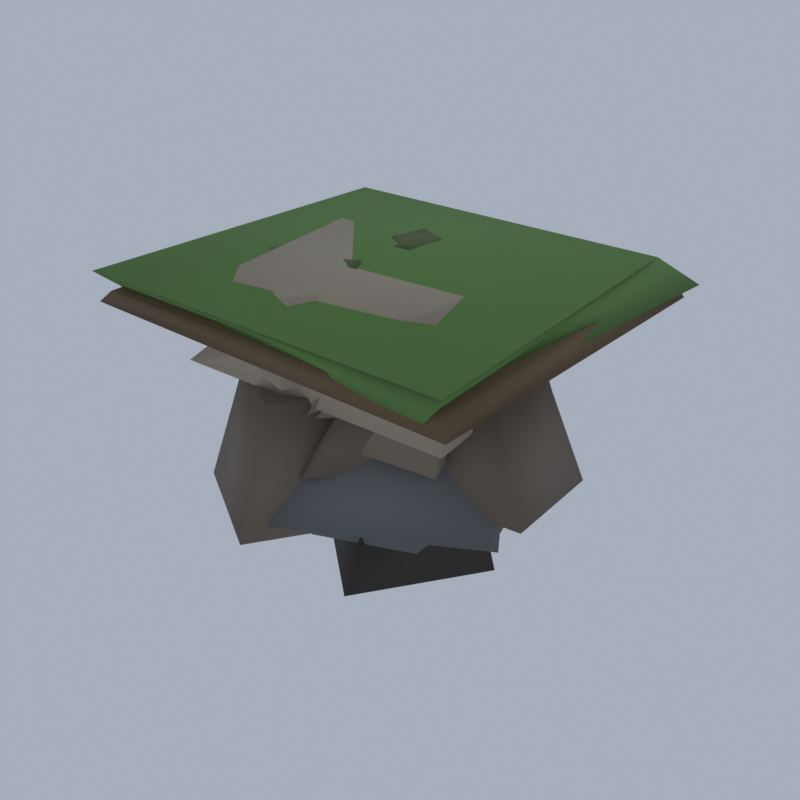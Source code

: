 # Source: LM21_02_floating_rock_02.blend  (saved by Blender 5.2.45; exported with 4.5.12 LTS)
import bpy
from mathutils import Matrix  # noqa: F401  (used for matrix-valued properties, if any)

bpy.ops.wm.read_factory_settings(use_empty=True)
scene = bpy.context.scene
scene.name = 'Scene'

# ---- collections
col_collection = bpy.data.collections.new('Collection'); scene.collection.children.link(col_collection)

# ---- materials (node trees are filled in below, after node groups)
mat_vi_fa_r_hi_limestone = bpy.data.materials.new('vi_fa_r_hi|Limestone')
mat_vi_fa_r_hi_limestone.diffuse_color = (0.4423, 0.3686, 0.2758, 1.0)
mat_vi_fa_r_mid_cobblestone = bpy.data.materials.new('vi_fa_r_mid|Cobblestone')
mat_vi_fa_r_mid_cobblestone.diffuse_color = (0.3112, 0.2508, 0.1835, 1.0)
mat_vi_fa_r_low_slate = bpy.data.materials.new('vi_fa_r_low|Slate')
mat_vi_fa_r_low_slate.diffuse_color = (0.1975, 0.1573, 0.122, 1.0)
mat_vi_fa_r_cool_slate = bpy.data.materials.new('vi_fa_r_cool|Slate')
mat_vi_fa_r_cool_slate.diffuse_color = (0.1835, 0.1905, 0.1905, 1.0)
mat_vi_fa_r_dk_basalt = bpy.data.materials.new('vi_fa_r_dk|Basalt')
mat_vi_fa_r_dk_basalt.diffuse_color = (0.06191, 0.05112, 0.04455, 1.0)
mat_vi_fa_grass_grass = bpy.data.materials.new('vi_fa_grass|Grass')
mat_vi_fa_grass_grass.diffuse_color = (0.1511, 0.2932, 0.07806, 1.0)
mat_vi_fa_dirt_ground = bpy.data.materials.new('vi_fa_dirt|Ground')
mat_vi_fa_dirt_ground.diffuse_color = (0.1905, 0.1275, 0.06973, 1.0)
mat_vi_fa_moss_grass = bpy.data.materials.new('vi_fa_moss|Grass')
mat_vi_fa_moss_grass.diffuse_color = (0.139, 0.1905, 0.07383, 1.0)

# ---- material node trees
mat_vi_fa_r_hi_limestone.use_nodes = True; mat_vi_fa_r_hi_limestone.node_tree.nodes.clear()
_N = mat_vi_fa_r_hi_limestone.node_tree.nodes; _L = mat_vi_fa_r_hi_limestone.node_tree.links
n0 = _N.new('ShaderNodeBsdfPrincipled'); n0.name = 'Principled BSDF'; n0.location = (-200, 100)
n0.inputs[0].default_value = (0.4423, 0.3686, 0.2758, 1.0)
n0.inputs[2].default_value = 0.92
n0.inputs[10].default_value = 0.005
n1 = _N.new('ShaderNodeOutputMaterial'); n1.name = 'Material Output'; n1.location = (200, 100)
_L.new(n0.outputs[0], n1.inputs[0])
n1.is_active_output = True
mat_vi_fa_r_mid_cobblestone.use_nodes = True; mat_vi_fa_r_mid_cobblestone.node_tree.nodes.clear()
_N = mat_vi_fa_r_mid_cobblestone.node_tree.nodes; _L = mat_vi_fa_r_mid_cobblestone.node_tree.links
n0 = _N.new('ShaderNodeBsdfPrincipled'); n0.name = 'Principled BSDF'; n0.location = (-200, 100)
n0.inputs[0].default_value = (0.3112, 0.2508, 0.1835, 1.0)
n0.inputs[2].default_value = 0.94
n0.inputs[10].default_value = 0.005
n1 = _N.new('ShaderNodeOutputMaterial'); n1.name = 'Material Output'; n1.location = (200, 100)
_L.new(n0.outputs[0], n1.inputs[0])
n1.is_active_output = True
mat_vi_fa_r_low_slate.use_nodes = True; mat_vi_fa_r_low_slate.node_tree.nodes.clear()
_N = mat_vi_fa_r_low_slate.node_tree.nodes; _L = mat_vi_fa_r_low_slate.node_tree.links
n0 = _N.new('ShaderNodeBsdfPrincipled'); n0.name = 'Principled BSDF'; n0.location = (-200, 100)
n0.inputs[0].default_value = (0.1975, 0.1573, 0.122, 1.0)
n0.inputs[2].default_value = 0.95
n0.inputs[10].default_value = 0.005
n1 = _N.new('ShaderNodeOutputMaterial'); n1.name = 'Material Output'; n1.location = (200, 100)
_L.new(n0.outputs[0], n1.inputs[0])
n1.is_active_output = True
mat_vi_fa_r_cool_slate.use_nodes = True; mat_vi_fa_r_cool_slate.node_tree.nodes.clear()
_N = mat_vi_fa_r_cool_slate.node_tree.nodes; _L = mat_vi_fa_r_cool_slate.node_tree.links
n0 = _N.new('ShaderNodeBsdfPrincipled'); n0.name = 'Principled BSDF'; n0.location = (-200, 100)
n0.inputs[0].default_value = (0.1835, 0.1905, 0.1905, 1.0)
n0.inputs[2].default_value = 0.94
n0.inputs[10].default_value = 0.005
n1 = _N.new('ShaderNodeOutputMaterial'); n1.name = 'Material Output'; n1.location = (200, 100)
_L.new(n0.outputs[0], n1.inputs[0])
n1.is_active_output = True
mat_vi_fa_r_dk_basalt.use_nodes = True; mat_vi_fa_r_dk_basalt.node_tree.nodes.clear()
_N = mat_vi_fa_r_dk_basalt.node_tree.nodes; _L = mat_vi_fa_r_dk_basalt.node_tree.links
n0 = _N.new('ShaderNodeBsdfPrincipled'); n0.name = 'Principled BSDF'; n0.location = (-200, 100)
n0.inputs[0].default_value = (0.06191, 0.05112, 0.04455, 1.0)
n0.inputs[2].default_value = 0.95
n0.inputs[10].default_value = 0.005
n1 = _N.new('ShaderNodeOutputMaterial'); n1.name = 'Material Output'; n1.location = (200, 100)
_L.new(n0.outputs[0], n1.inputs[0])
n1.is_active_output = True
mat_vi_fa_grass_grass.use_nodes = True; mat_vi_fa_grass_grass.node_tree.nodes.clear()
_N = mat_vi_fa_grass_grass.node_tree.nodes; _L = mat_vi_fa_grass_grass.node_tree.links
n0 = _N.new('ShaderNodeBsdfPrincipled'); n0.name = 'Principled BSDF'; n0.location = (-200, 100)
n0.inputs[0].default_value = (0.1511, 0.2932, 0.07806, 1.0)
n0.inputs[2].default_value = 1.0
n0.inputs[10].default_value = 0.005
n1 = _N.new('ShaderNodeOutputMaterial'); n1.name = 'Material Output'; n1.location = (200, 100)
_L.new(n0.outputs[0], n1.inputs[0])
n1.is_active_output = True
mat_vi_fa_dirt_ground.use_nodes = True; mat_vi_fa_dirt_ground.node_tree.nodes.clear()
_N = mat_vi_fa_dirt_ground.node_tree.nodes; _L = mat_vi_fa_dirt_ground.node_tree.links
n0 = _N.new('ShaderNodeBsdfPrincipled'); n0.name = 'Principled BSDF'; n0.location = (-200, 100)
n0.inputs[0].default_value = (0.1905, 0.1275, 0.06973, 1.0)
n0.inputs[2].default_value = 1.0
n0.inputs[10].default_value = 0.005
n1 = _N.new('ShaderNodeOutputMaterial'); n1.name = 'Material Output'; n1.location = (200, 100)
_L.new(n0.outputs[0], n1.inputs[0])
n1.is_active_output = True
mat_vi_fa_moss_grass.use_nodes = True; mat_vi_fa_moss_grass.node_tree.nodes.clear()
_N = mat_vi_fa_moss_grass.node_tree.nodes; _L = mat_vi_fa_moss_grass.node_tree.links
n0 = _N.new('ShaderNodeBsdfPrincipled'); n0.name = 'Principled BSDF'; n0.location = (-200, 100)
n0.inputs[0].default_value = (0.139, 0.1905, 0.07383, 1.0)
n0.inputs[2].default_value = 1.0
n0.inputs[10].default_value = 0.005
n1 = _N.new('ShaderNodeOutputMaterial'); n1.name = 'Material Output'; n1.location = (200, 100)
_L.new(n0.outputs[0], n1.inputs[0])
n1.is_active_output = True

# ---- world
world_world = bpy.data.worlds.new('World'); scene.world = world_world
world_world.use_nodes = True; world_world.node_tree.nodes.clear()
_N = world_world.node_tree.nodes; _L = world_world.node_tree.links
n0 = _N.new('ShaderNodeOutputWorld'); n0.name = 'World Output'; n0.location = (200, 100)
n1 = _N.new('ShaderNodeBackground'); n1.name = 'Background'; n1.location = (-200, 100)
n1.inputs[0].default_value = (0.42, 0.47, 0.55, 1.0)
n1.inputs[1].default_value = 0.9
_L.new(n1.outputs[0], n0.inputs[0])
n0.is_active_output = True
world_world.color = (0.05088, 0.05088, 0.05088)
world_world.sun_shadow_jitter_overblur = 0.0

# ---- meshes
me_floating_rock = bpy.data.meshes.new('floating_rock')
me_floating_rock.from_pydata([(-7.367, -17.01, 22.97), (14.41, -9.311, 21.05), (9.542, 11.07, 19.13), (-15.35, 9.141, 21.07), (-7.419, -12.17, 30.0), (11.04, -9.458, 29.77), (6.744, 8.66, 27.09), (-11.8, 5.382, 28.92), (1.735, -16.81, 23.04), (10.28, -0.8039, 22.84), (-11.75, 10.49, 19.91), (-18.38, -9.304, 21.79), (-0.2498, -13.64, 29.46), (6.664, 1.344, 28.57), (-13.23, 5.964, 28.05), (-17.19, -5.115, 27.94), (-12.94, -13.85, 20.25), (12.74, -10.11, 17.9), (11.0, 13.51, 19.11), (-12.06, 8.086, 20.53), (-6.613, -11.14, 26.19), (11.41, -10.21, 24.38), (9.365, 6.916, 26.42), (-6.454, 7.731, 28.19), (0.01253, -7.907, 18.28), (11.52, 6.396, 18.77), (0.6304, 20.0, 18.23), (-10.56, 7.759, 16.87), (-1.077, -1.93, 25.73), (10.45, 5.377, 25.6), (2.842, 16.56, 24.54), (-9.527, 8.682, 23.67), (0.00146, -12.66, 18.18), (14.65, 0.8468, 18.59), (-1.042, 11.04, 17.31), (-11.45, 0.2232, 17.84), (3.152, -10.23, 24.32), (9.234, 1.233, 24.89), (-2.127, 9.311, 24.88), (-10.64, 0.5374, 25.06), (-7.383, -12.43, 15.79), (11.07, -8.759, 14.7), (5.151, 9.211, 15.23), (-13.55, 2.624, 16.9), (-4.341, -11.37, 22.96), (10.19, -5.174, 22.98), (4.117, 9.315, 22.29), (-11.64, 5.435, 24.22), (-9.127, -11.06, 12.32), (8.435, -1.604, 11.3), (1.33, 12.05, 11.95), (-14.99, 0.7803, 12.49), (-4.09, -6.543, 19.81), (10.13, -0.7324, 19.08), (4.689, 10.0, 18.65), (-11.3, 2.039, 20.5), (-6.582, -7.249, 11.41), (8.35, -5.817, 13.28), (9.325, 7.078, 14.13), (-8.695, 4.425, 13.39), (-4.181, -7.061, 19.32), (8.599, -6.773, 20.11), (7.512, 4.446, 21.09), (-5.549, 3.572, 19.5), (1.076, -14.38, 13.48), (13.45, 1.272, 11.38), (-0.4139, 11.47, 13.32), (-14.04, -2.596, 14.12), (3.585, -10.6, 19.34), (11.07, -0.1729, 19.62), (0.6891, 8.204, 20.32), (-7.268, -2.014, 21.49), (-1.446, -10.25, 10.16), (14.0, -3.066, 7.698), (8.125, 15.86, 8.807), (-7.953, 7.398, 10.49), (1.152, -4.68, 16.93), (14.59, -1.794, 15.38), (8.09, 12.18, 16.4), (-4.591, 3.619, 17.46), (3.514, -6.929, 10.67), (18.52, -6.894, 11.56), (16.97, 5.409, 10.31), (4.019, 7.198, 11.87), (7.136, -3.75, 19.29), (14.35, -4.954, 20.57), (13.43, 3.618, 20.64), (8.407, 2.455, 20.98), (5.53, 6.089, 10.96), (-4.393, 18.84, 9.099), (-15.6, 10.87, 11.38), (-9.427, 0.1355, 9.865), (-0.8509, 6.992, 17.92), (-3.973, 13.7, 19.41), (-11.84, 11.34, 18.41), (-7.762, 3.846, 18.63), (-9.689, -0.07424, 7.506), (-14.48, -11.05, 6.632), (-0.8643, -20.0, 8.854), (2.261, -9.659, 6.729), (-7.823, -4.608, 18.72), (-9.878, -10.25, 19.58), (-2.198, -14.84, 19.63), (1.645, -9.625, 20.0), (-0.01883, -17.54, 9.791), (17.1, -7.912, 9.622), (6.73, 8.318, 8.623), (-11.96, 0.3734, 8.271), (-1.665, -12.76, 15.89), (10.64, -3.581, 16.27), (4.244, 11.3, 15.79), (-6.91, 1.489, 15.28), (-3.509, -8.891, 3.057), (7.734, -7.004, 4.813), (6.75, 7.087, 4.167), (-4.21, 5.257, 4.125), (-4.32, -6.711, 10.59), (4.046, -5.233, 11.4), (3.588, 3.225, 12.67), (-5.291, 5.535, 10.92), (-2.85, -6.048, 3.388), (7.048, 0.7297, 5.47), (4.603, 10.68, 5.786), (-8.249, 3.501, 3.43), (-3.357, -7.492, 10.69), (8.33, -0.7054, 12.52), (1.728, 8.193, 12.28), (-7.69, 0.7613, 11.12), (2.935, -11.44, 0.3728), (10.82, 1.043, 0.0), (-0.6574, 6.194, 0.5451), (-6.597, -3.04, 0.06326), (0.9773, -4.972, 7.868), (6.859, 2.719, 8.572), (-2.235, 7.614, 6.073), (-5.84, -0.6062, 7.1), (-18.13, -15.69, 26.12), (17.34, -18.36, 26.0), (20.0, 18.06, 26.08), (-18.46, 18.04, 26.25), (-18.59, -18.97, 28.82), (19.41, -19.02, 28.8), (17.21, 14.88, 28.94), (-17.48, 15.17, 28.71), (-20.0, -17.63, 25.22), (19.48, -18.54, 25.24), (19.43, 16.43, 25.24), (-16.98, 16.2, 25.18), (-17.79, -17.83, 26.85), (18.84, -17.78, 26.87), (17.91, 16.53, 26.81), (-18.88, 17.24, 26.91), (-2.829, -6.714, 28.63), (-0.9553, -4.731, 28.6), (-2.938, -2.432, 28.59), (-4.989, -5.036, 28.6), (-3.132, -7.341, 28.91), (-0.8559, -5.096, 28.92), (-2.362, -2.392, 28.93), (-4.75, -3.977, 28.99), (-1.945, 2.808, 28.58), (-0.0357, 6.578, 28.57), (-3.034, 7.806, 28.6), (-4.353, 4.032, 28.64), (-1.428, 2.485, 28.99), (-0.4765, 6.554, 28.95), (-3.361, 7.632, 29.04), (-4.428, 4.206, 28.97), (-0.8378, 2.56, 28.64), (-0.8148, 5.12, 28.62), (-2.655, 4.898, 28.64), (-2.982, 2.724, 28.64), (-0.7924, 2.402, 28.87), (-0.8656, 4.992, 28.89), (-2.433, 4.687, 28.9), (-2.703, 2.343, 28.89), (-8.12, -6.856, 28.64), (-6.368, -4.149, 28.58), (-8.997, -1.553, 28.58), (-11.36, -5.236, 28.58), (-8.142, -6.725, 28.98), (-5.434, -4.021, 29.03), (-8.142, -1.816, 29.05), (-11.08, -5.152, 29.0)], [], [(0, 3, 2, 1), (4, 5, 6, 7), (0, 1, 5, 4), (1, 2, 6, 5), (2, 3, 7, 6), (3, 0, 4, 7), (8, 11, 10, 9), (12, 13, 14, 15), (8, 9, 13, 12), (9, 10, 14, 13), (10, 11, 15, 14), (11, 8, 12, 15), (16, 19, 18, 17), (20, 21, 22, 23), (16, 17, 21, 20), (17, 18, 22, 21), (18, 19, 23, 22), (19, 16, 20, 23), (24, 27, 26, 25), (28, 29, 30, 31), (24, 25, 29, 28), (25, 26, 30, 29), (26, 27, 31, 30), (27, 24, 28, 31), (32, 35, 34, 33), (36, 37, 38, 39), (32, 33, 37, 36), (33, 34, 38, 37), (34, 35, 39, 38), (35, 32, 36, 39), (40, 43, 42, 41), (44, 45, 46, 47), (40, 41, 45, 44), (41, 42, 46, 45), (42, 43, 47, 46), (43, 40, 44, 47), (48, 51, 50, 49), (52, 53, 54, 55), (48, 49, 53, 52), (49, 50, 54, 53), (50, 51, 55, 54), (51, 48, 52, 55), (56, 59, 58, 57), (60, 61, 62, 63), (56, 57, 61, 60), (57, 58, 62, 61), (58, 59, 63, 62), (59, 56, 60, 63), (64, 67, 66, 65), (68, 69, 70, 71), (64, 65, 69, 68), (65, 66, 70, 69), (66, 67, 71, 70), (67, 64, 68, 71), (72, 75, 74, 73), (76, 77, 78, 79), (72, 73, 77, 76), (73, 74, 78, 77), (74, 75, 79, 78), (75, 72, 76, 79), (80, 83, 82, 81), (84, 85, 86, 87), (80, 81, 85, 84), (81, 82, 86, 85), (82, 83, 87, 86), (83, 80, 84, 87), (88, 91, 90, 89), (92, 93, 94, 95), (88, 89, 93, 92), (89, 90, 94, 93), (90, 91, 95, 94), (91, 88, 92, 95), (96, 99, 98, 97), (100, 101, 102, 103), (96, 97, 101, 100), (97, 98, 102, 101), (98, 99, 103, 102), (99, 96, 100, 103), (104, 107, 106, 105), (108, 109, 110, 111), (104, 105, 109, 108), (105, 106, 110, 109), (106, 107, 111, 110), (107, 104, 108, 111), (112, 115, 114, 113), (116, 117, 118, 119), (112, 113, 117, 116), (113, 114, 118, 117), (114, 115, 119, 118), (115, 112, 116, 119), (120, 123, 122, 121), (124, 125, 126, 127), (120, 121, 125, 124), (121, 122, 126, 125), (122, 123, 127, 126), (123, 120, 124, 127), (128, 131, 130, 129), (132, 133, 134, 135), (128, 129, 133, 132), (129, 130, 134, 133), (130, 131, 135, 134), (131, 128, 132, 135), (136, 139, 138, 137), (140, 141, 142, 143), (136, 137, 141, 140), (137, 138, 142, 141), (138, 139, 143, 142), (139, 136, 140, 143), (144, 147, 146, 145), (148, 149, 150, 151), (144, 145, 149, 148), (145, 146, 150, 149), (146, 147, 151, 150), (147, 144, 148, 151), (152, 155, 154, 153), (156, 157, 158, 159), (152, 153, 157, 156), (153, 154, 158, 157), (154, 155, 159, 158), (155, 152, 156, 159), (160, 163, 162, 161), (164, 165, 166, 167), (160, 161, 165, 164), (161, 162, 166, 165), (162, 163, 167, 166), (163, 160, 164, 167), (168, 171, 170, 169), (172, 173, 174, 175), (168, 169, 173, 172), (169, 170, 174, 173), (170, 171, 175, 174), (171, 168, 172, 175), (176, 179, 178, 177), (180, 181, 182, 183), (176, 177, 181, 180), (177, 178, 182, 181), (178, 179, 183, 182), (179, 176, 180, 183)])
me_floating_rock.polygons.foreach_set('use_smooth', [True] * 138)
me_floating_rock.polygons.foreach_set('material_index', [0, 0, 0, 0, 0, 0, 0, 0, 0, 0, 0, 0, 0, 0, 0, 0, 0, 0, 0, 0, 0, 0, 0, 0, 1, 1, 1, 1, 1, 1, 1, 1, 1, 1, 1, 1, 1, 1, 1, 1, 1, 1, 2, 2, 2, 2, 2, 2, 2, 2, 2, 2, 2, 2, 2, 2, 2, 2, 2, 2, 2, 2, 2, 2, 2, 2, 2, 2, 2, 2, 2, 2, 2, 2, 2, 2, 2, 2, 3, 3, 3, 3, 3, 3, 3, 3, 3, 3, 3, 3, 3, 3, 3, 3, 3, 3, 4, 4, 4, 4, 4, 4, 5, 5, 5, 5, 5, 5, 6, 6, 6, 6, 6, 6, 7, 7, 7, 7, 7, 7, 7, 7, 7, 7, 7, 7, 7, 7, 7, 7, 7, 7, 7, 7, 7, 7, 7, 7])
_k = set([(0, 1), (0, 3), (0, 4), (1, 2), (1, 5), (2, 3), (2, 6), (3, 7), (4, 5), (4, 7), (5, 6), (6, 7), (8, 9), (8, 11), (8, 12), (9, 10), (9, 13), (10, 11), (10, 14), (11, 15), (12, 13), (12, 15), (13, 14), (14, 15), (16, 17), (16, 19), (16, 20), (17, 18), (17, 21), (18, 19), (18, 22), (19, 23), (20, 21), (20, 23), (21, 22), (22, 23), (24, 25), (24, 27), (24, 28), (25, 26), (25, 29), (26, 27), (26, 30), (27, 31), (28, 29), (28, 31), (29, 30), (30, 31), (32, 33), (32, 35), (32, 36), (33, 34), (33, 37), (34, 35), (34, 38), (35, 39), (36, 37), (36, 39), (37, 38), (38, 39), (40, 41), (40, 43), (40, 44), (41, 42), (41, 45), (42, 43), (42, 46), (43, 47), (44, 45), (44, 47), (45, 46), (46, 47), (48, 49), (48, 51), (48, 52), (49, 50), (49, 53), (50, 51), (50, 54), (51, 55), (52, 53), (52, 55), (53, 54), (54, 55), (56, 57), (56, 59), (56, 60), (57, 58), (57, 61), (58, 59), (58, 62), (59, 63), (60, 61), (60, 63), (61, 62), (62, 63), (64, 65), (64, 67), (64, 68), (65, 66), (65, 69), (66, 67), (66, 70), (67, 71), (68, 69), (68, 71), (69, 70), (70, 71), (72, 73), (72, 75), (72, 76), (73, 74), (73, 77), (74, 75), (74, 78), (75, 79), (76, 77), (76, 79), (77, 78), (78, 79), (80, 81), (80, 83), (80, 84), (81, 82), (81, 85), (82, 83), (82, 86), (83, 87), (84, 85), (84, 87), (85, 86), (86, 87), (88, 89), (88, 91), (88, 92), (89, 90), (89, 93), (90, 91), (90, 94), (91, 95), (92, 93), (92, 95), (93, 94), (94, 95), (96, 97), (96, 99), (96, 100), (97, 98), (97, 101), (98, 99), (98, 102), (99, 103), (100, 101), (100, 103), (101, 102), (102, 103), (104, 105), (104, 107), (104, 108), (105, 106), (105, 109), (106, 107), (106, 110), (107, 111), (108, 109), (108, 111), (109, 110), (110, 111), (112, 113), (112, 115), (112, 116), (113, 114), (113, 117), (114, 115), (114, 118), (115, 119), (116, 117), (116, 119), (117, 118), (118, 119), (120, 121), (120, 123), (120, 124), (121, 122), (121, 125), (122, 123), (122, 126), (123, 127), (124, 125), (124, 127), (125, 126), (126, 127), (128, 129), (128, 131), (128, 132), (129, 130), (129, 133), (130, 131), (130, 134), (131, 135), (132, 133), (132, 135), (133, 134), (134, 135), (136, 137), (136, 139), (136, 140), (137, 138), (137, 141), (138, 139), (138, 142), (139, 143), (140, 141), (140, 143), (141, 142), (142, 143), (144, 145), (144, 147), (144, 148), (145, 146), (145, 149), (146, 147), (146, 150), (147, 151), (148, 149), (148, 151), (149, 150), (150, 151), (152, 153), (152, 155), (152, 156), (153, 154), (153, 157), (154, 155), (154, 158), (155, 159), (156, 157), (156, 159), (157, 158), (158, 159), (160, 161), (160, 163), (160, 164), (161, 162), (161, 165), (162, 163), (162, 166), (163, 167), (164, 165), (164, 167), (165, 166), (166, 167), (168, 169), (168, 171), (168, 172), (169, 170), (169, 173), (170, 171), (170, 174), (171, 175), (172, 173), (172, 175), (173, 174), (174, 175), (176, 177), (176, 179), (176, 180), (177, 178), (177, 181), (178, 179), (178, 182), (179, 183), (180, 181), (180, 183), (181, 182), (182, 183)])
me_floating_rock.attributes.new('sharp_edge', 'BOOLEAN', 'EDGE').data.foreach_set('value', [ (min(e.vertices), max(e.vertices)) in _k for e in me_floating_rock.edges])
me_floating_rock.materials.append(mat_vi_fa_r_hi_limestone)
me_floating_rock.materials.append(mat_vi_fa_r_mid_cobblestone)
me_floating_rock.materials.append(mat_vi_fa_r_low_slate)
me_floating_rock.materials.append(mat_vi_fa_r_cool_slate)
me_floating_rock.materials.append(mat_vi_fa_r_dk_basalt)
me_floating_rock.materials.append(mat_vi_fa_grass_grass)
me_floating_rock.materials.append(mat_vi_fa_dirt_ground)
me_floating_rock.materials.append(mat_vi_fa_moss_grass)
me_floating_rock.update()

# ---- objects
ob_floating_rock = bpy.data.objects.new('floating_rock', me_floating_rock)

# ---- transforms, parenting, visibility, modifiers, constraints
ob_floating_rock.location = (0.0, 0.0, 0.0)

# ---- collection membership
scene.collection.objects.link(ob_floating_rock)

# ---- scene / render settings (as saved in the file)
scene.frame_start = 1; scene.frame_end = 250; scene.frame_set(1)
scene.render.engine = 'CYCLES'
scene.render.resolution_x = 420
scene.render.resolution_y = 420
scene.render.bake_bias = 0.0
scene.render.bake_samples = 0
scene.render.compositor_device = 'GPU'
scene.cycles.samples = 24
scene.cycles.adaptive_threshold = 0.05
scene.cycles.max_bounces = 4
scene.cycles.diffuse_bounces = 2
scene.cycles.glossy_bounces = 2
scene.cycles.transmission_bounces = 2
scene.cycles.transparent_max_bounces = 4
scene.eevee.taa_render_samples = 48
scene.eevee.use_volume_custom_range = False
scene.eevee.fast_gi_thickness_near = 0.1
scene.eevee.fast_gi_thickness_far = 0.0
scene.eevee.ray_tracing_options.screen_trace_thickness = 0.1
scene.view_settings.view_transform = 'Standard'
bpy.context.view_layer.update()

# ---- added for rendering (the .blend has no active camera): camera
cam_auto = bpy.data.cameras.new('AutoCamera')
cam_auto.lens = 50.0
cam_auto.sensor_width = 36.0
cam_auto.clip_end = 1039.72
ob_auto_camera = bpy.data.objects.new('AutoCamera', cam_auto)
scene.collection.objects.link(ob_auto_camera)
ob_auto_camera.location = (59.2433, -71.0919, 62.3946)
ob_auto_camera.rotation_euler = (1.09748, -7.21219e-08, 0.694738)
scene.camera = ob_auto_camera
bpy.context.view_layer.update()
